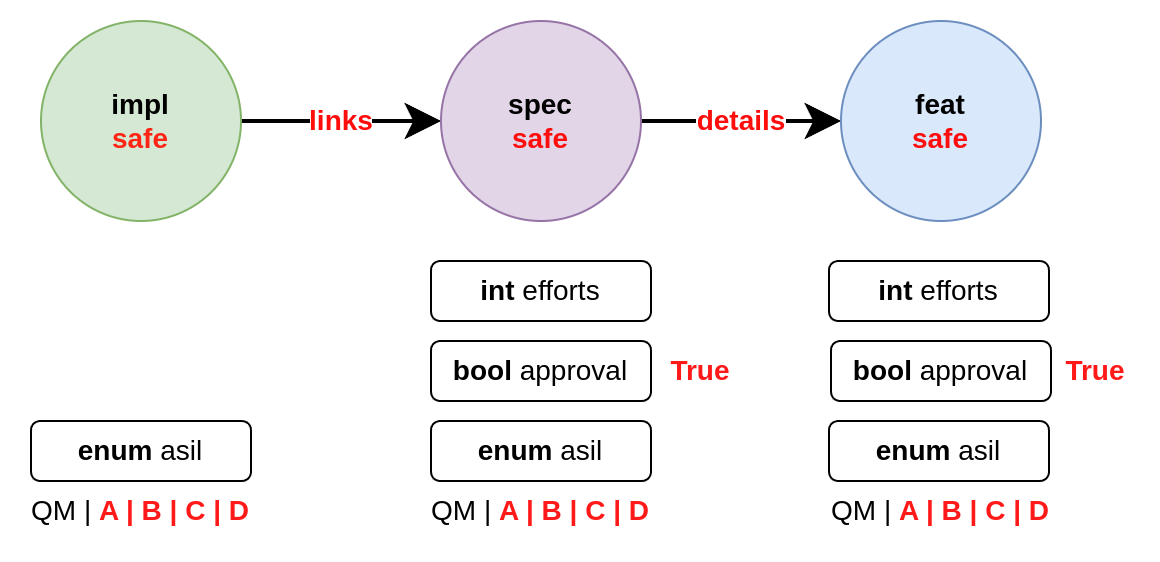

The diagram above was exported from draw.io. Its source (the exported page's mxGraphModel, read from the mxfile embedded in the PNG):
<mxGraphModel dx="755" dy="1054" grid="1" gridSize="10" guides="1" tooltips="1" connect="1" arrows="1" fold="1" page="1" pageScale="1" pageWidth="827" pageHeight="1169" background="#FFFFFF" math="0" shadow="0">
  <root>
    <mxCell id="0" />
    <mxCell id="1" parent="0" />
    <mxCell id="z24h-tdlJzQ4mN1ZfxFx-4" value="links" style="rounded=0;orthogonalLoop=1;jettySize=auto;endSize=12;strokeWidth=2;textShadow=0;startFill=1;spacingLeft=0;spacingRight=0;html=1;fontSize=14;fontStyle=1;fontColor=#FF0C0C;" parent="1" source="z24h-tdlJzQ4mN1ZfxFx-1" target="z24h-tdlJzQ4mN1ZfxFx-2" edge="1">
      <mxGeometry x="0.0069" relative="1" as="geometry">
        <mxPoint as="offset" />
      </mxGeometry>
    </mxCell>
    <mxCell id="z24h-tdlJzQ4mN1ZfxFx-1" value="impl&lt;br&gt;&lt;font style=&quot;color: rgb(255, 36, 20);&quot;&gt;safe&lt;/font&gt;" style="ellipse;whiteSpace=wrap;html=1;aspect=fixed;fontStyle=1;labelBackgroundColor=none;fillColor=#d5e8d4;strokeColor=#82b366;align=center;verticalAlign=middle;fontSize=14;" parent="1" vertex="1">
      <mxGeometry x="30" y="40" width="100" height="100" as="geometry" />
    </mxCell>
    <mxCell id="z24h-tdlJzQ4mN1ZfxFx-5" value="details" style="edgeStyle=none;shape=connector;rounded=0;orthogonalLoop=1;jettySize=auto;html=1;strokeColor=default;strokeWidth=2;align=center;verticalAlign=middle;fontFamily=Helvetica;fontSize=14;fontColor=#FF0C0C;labelBackgroundColor=default;endArrow=classic;endSize=12;fontStyle=1;spacingLeft=0;spacingRight=0;startFill=1;" parent="1" source="z24h-tdlJzQ4mN1ZfxFx-2" target="z24h-tdlJzQ4mN1ZfxFx-3" edge="1">
      <mxGeometry relative="1" as="geometry" />
    </mxCell>
    <mxCell id="z24h-tdlJzQ4mN1ZfxFx-2" value="spec&lt;br&gt;&lt;font style=&quot;color: rgb(255, 12, 12);&quot;&gt;safe&lt;/font&gt;" style="ellipse;whiteSpace=wrap;html=1;aspect=fixed;fontStyle=1;labelBackgroundColor=none;fillColor=#e1d5e7;strokeColor=#9673a6;fontSize=14;" parent="1" vertex="1">
      <mxGeometry x="230" y="40" width="100" height="100" as="geometry" />
    </mxCell>
    <mxCell id="z24h-tdlJzQ4mN1ZfxFx-3" value="feat&lt;br&gt;&lt;font style=&quot;color: rgb(255, 12, 12);&quot;&gt;safe&lt;/font&gt;" style="ellipse;whiteSpace=wrap;html=1;aspect=fixed;fontStyle=1;labelBackgroundColor=none;fillColor=#dae8fc;strokeColor=#6c8ebf;fontSize=14;" parent="1" vertex="1">
      <mxGeometry x="430" y="40" width="100" height="100" as="geometry" />
    </mxCell>
    <mxCell id="z24h-tdlJzQ4mN1ZfxFx-7" value="&lt;b&gt;int&lt;/b&gt;&amp;nbsp;efforts" style="rounded=1;whiteSpace=wrap;html=1;fontFamily=Helvetica;fontSize=14;fontColor=default;labelBackgroundColor=default;" parent="1" vertex="1">
      <mxGeometry x="225" y="160" width="110" height="30" as="geometry" />
    </mxCell>
    <mxCell id="z24h-tdlJzQ4mN1ZfxFx-8" value="&lt;b&gt;bool&lt;/b&gt;&amp;nbsp;approval" style="rounded=1;whiteSpace=wrap;html=1;fontFamily=Helvetica;fontSize=14;fontColor=default;labelBackgroundColor=default;" parent="1" vertex="1">
      <mxGeometry x="225" y="200" width="110" height="30" as="geometry" />
    </mxCell>
    <mxCell id="z24h-tdlJzQ4mN1ZfxFx-9" value="&lt;b&gt;enum&lt;/b&gt;&amp;nbsp;asil" style="rounded=1;whiteSpace=wrap;html=1;fontFamily=Helvetica;fontSize=14;fontColor=default;labelBackgroundColor=default;" parent="1" vertex="1">
      <mxGeometry x="25" y="240" width="110" height="30" as="geometry" />
    </mxCell>
    <mxCell id="z24h-tdlJzQ4mN1ZfxFx-10" value="&lt;b&gt;enum&lt;/b&gt;&amp;nbsp;asil" style="rounded=1;whiteSpace=wrap;html=1;fontFamily=Helvetica;fontSize=14;fontColor=default;labelBackgroundColor=default;" parent="1" vertex="1">
      <mxGeometry x="225" y="240" width="110" height="30" as="geometry" />
    </mxCell>
    <mxCell id="z24h-tdlJzQ4mN1ZfxFx-12" value="&lt;b&gt;int&lt;/b&gt;&amp;nbsp;efforts" style="rounded=1;whiteSpace=wrap;html=1;fontFamily=Helvetica;fontSize=14;fontColor=default;labelBackgroundColor=default;" parent="1" vertex="1">
      <mxGeometry x="424" y="160" width="110" height="30" as="geometry" />
    </mxCell>
    <mxCell id="z24h-tdlJzQ4mN1ZfxFx-13" value="&lt;b&gt;bool&lt;/b&gt;&amp;nbsp;approval" style="rounded=1;whiteSpace=wrap;html=1;fontFamily=Helvetica;fontSize=14;fontColor=default;labelBackgroundColor=default;" parent="1" vertex="1">
      <mxGeometry x="425" y="200" width="110" height="30" as="geometry" />
    </mxCell>
    <mxCell id="z24h-tdlJzQ4mN1ZfxFx-14" value="&lt;b&gt;enum&lt;/b&gt;&amp;nbsp;asil" style="rounded=1;whiteSpace=wrap;html=1;fontFamily=Helvetica;fontSize=14;fontColor=default;labelBackgroundColor=default;" parent="1" vertex="1">
      <mxGeometry x="424" y="240" width="110" height="30" as="geometry" />
    </mxCell>
    <mxCell id="z24h-tdlJzQ4mN1ZfxFx-17" value="QM | &lt;b&gt;&lt;font style=&quot;color: rgb(255, 25, 25);&quot;&gt;A | B | C | D&lt;/font&gt;&lt;/b&gt;" style="text;html=1;align=center;verticalAlign=middle;whiteSpace=wrap;rounded=0;fontFamily=Helvetica;fontSize=14;fontColor=default;labelBackgroundColor=default;" parent="1" vertex="1">
      <mxGeometry x="20" y="270" width="120" height="30" as="geometry" />
    </mxCell>
    <mxCell id="2" value="QM | &lt;b&gt;&lt;font style=&quot;color: rgb(255, 25, 25);&quot;&gt;A | B | C | D&lt;/font&gt;&lt;/b&gt;" style="text;html=1;align=center;verticalAlign=middle;whiteSpace=wrap;rounded=0;fontFamily=Helvetica;fontSize=14;fontColor=default;labelBackgroundColor=default;" parent="1" vertex="1">
      <mxGeometry x="220" y="270" width="120" height="30" as="geometry" />
    </mxCell>
    <mxCell id="3" value="QM | &lt;b&gt;&lt;font style=&quot;color: rgb(255, 25, 25);&quot;&gt;A | B | C | D&lt;/font&gt;&lt;/b&gt;" style="text;html=1;align=center;verticalAlign=middle;whiteSpace=wrap;rounded=0;fontFamily=Helvetica;fontSize=14;fontColor=default;labelBackgroundColor=default;" parent="1" vertex="1">
      <mxGeometry x="420" y="270" width="120" height="30" as="geometry" />
    </mxCell>
    <mxCell id="4" value="&lt;b&gt;&lt;font style=&quot;color: rgb(255, 25, 25);&quot;&gt;True&lt;/font&gt;&lt;/b&gt;" style="text;html=1;align=center;verticalAlign=middle;whiteSpace=wrap;rounded=0;fontFamily=Helvetica;fontSize=14;fontColor=default;labelBackgroundColor=default;" parent="1" vertex="1">
      <mxGeometry x="535" y="200" width="45" height="30" as="geometry" />
    </mxCell>
    <mxCell id="5" value="&lt;b&gt;&lt;font style=&quot;color: rgb(255, 25, 25);&quot;&gt;True&lt;/font&gt;&lt;/b&gt;" style="text;html=1;align=center;verticalAlign=middle;whiteSpace=wrap;rounded=0;fontFamily=Helvetica;fontSize=14;fontColor=default;labelBackgroundColor=default;" parent="1" vertex="1">
      <mxGeometry x="335" y="200" width="50" height="30" as="geometry" />
    </mxCell>
  </root>
</mxGraphModel>